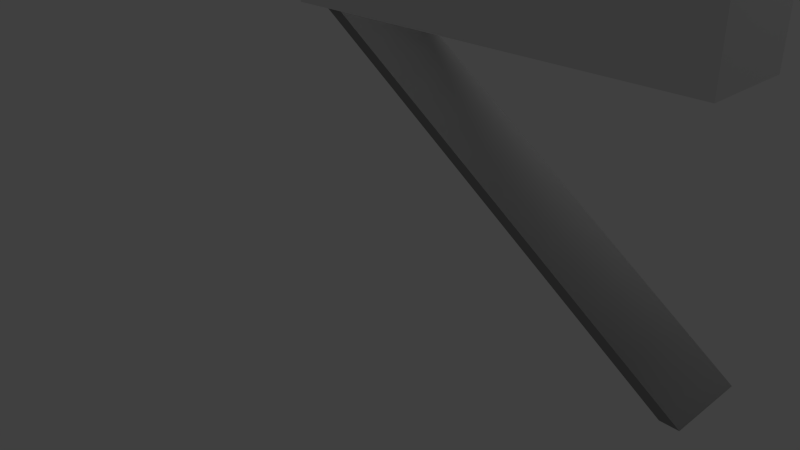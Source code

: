 # Source: Stairs_5m_Collider.blend  (saved by Blender 2.63.0; exported with 4.5.12 LTS)
import bpy
from mathutils import Matrix  # noqa: F401  (used for matrix-valued properties, if any)

bpy.ops.wm.read_factory_settings(use_empty=True)
scene = bpy.context.scene
scene.name = 'Scene'

# ---- collections
col_collection_1 = bpy.data.collections.new('Collection 1'); scene.collection.children.link(col_collection_1)

# ---- materials (node trees are filled in below, after node groups)
mat_trim_2 = bpy.data.materials.new('Trim 2')
mat_trim_2.alpha_threshold = 0.0
mat_trim_2.use_transparent_shadow = False
mat_trim_2.diffuse_color = (0.2957, 0.2957, 0.2957, 1.0)
mat_trim_2.roughness = 0.5
mat_trim_2.line_color = (0.0, 0.0, 0.0, 1.0)
mat_trim = bpy.data.materials.new('Trim')
mat_trim.alpha_threshold = 0.0
mat_trim.use_transparent_shadow = False
mat_trim.roughness = 0.5
mat_trim.line_color = (0.0, 0.0, 0.0, 1.0)
mat_frosted_glass = bpy.data.materials.new('Frosted Glass')
mat_frosted_glass.alpha_threshold = 0.0
mat_frosted_glass.use_transparent_shadow = False
mat_frosted_glass.diffuse_color = (0.3424, 0.2097, 0.2053, 1.0)
mat_frosted_glass.roughness = 0.5
mat_frosted_glass.line_color = (0.0, 0.0, 0.0, 1.0)

# ---- material node trees

# ---- world
world_world = bpy.data.worlds.new('World'); scene.world = world_world
world_world.color = (0.05088, 0.05088, 0.05088)
world_world.use_sun_shadow = False
world_world.sun_shadow_jitter_overblur = 0.0
world_world.cycles.sampling_method = 'MANUAL'
world_world.cycles.sample_map_resolution = 256

# ---- cameras
cam_camera = bpy.data.cameras.new('Camera')
cam_camera.clip_end = 100.0
cam_camera.lens = 35.0
cam_camera.sensor_width = 32.0
cam_camera.sensor_height = 18.0
cam_camera.ortho_scale = 7.314
cam_camera.dof.focus_distance = 0.0
cam_camera.dof.aperture_fstop = 128.0

# ---- lights
light_lamp = bpy.data.lights.new('Lamp', 'POINT')
light_lamp.transmission_factor = 0.0
light_lamp.cutoff_distance = 30.0
light_lamp.energy = 100.0
light_lamp.shadow_buffer_clip_start = 1.001
light_lamp.shadow_soft_size = 1.0
light_lamp.shadow_maximum_resolution = 0.006
light_lamp.use_absolute_resolution = True
light_lamp.cycles.use_multiple_importance_sampling = False

# ---- meshes
me_cube = bpy.data.meshes.new('Cube')
me_cube.from_pydata([(-0.1, -0.5, 3.5), (-0.05833, -0.5, 3.5), (0.93, 0.475, 0.1675), (0.93, -0.475, 0.1675), (0.8883, 0.475, 0.1675), (0.8883, -0.475, 0.1675), (-0.1, 0.5, 3.5), (-0.05833, 0.5, 3.5), (-0.1, -0.5, 3.22), (0.9, -0.5, 3.22), (-0.1, 0.5, 3.22), (0.9, 0.5, 3.22), (0.9, 0.5, 3.52), (0.9, -0.5, 3.52), (-0.105, -0.525, 3.22), (-0.105, -0.525, 3.52), (-0.105, 0.525, 3.22), (0.905, -0.525, 3.22), (0.905, -0.525, 3.52), (0.905, 0.525, 3.22), (0.905, 0.525, 3.52), (-0.1, -0.5, 3.52), (-0.1, 0.5, 3.52), (-0.105, 0.525, 3.52), (-0.1, 0.525, 3.52), (0.9, 0.5, 4.51), (0.9, -0.5, 4.51), (-0.105, -0.525, 4.51), (0.905, -0.525, 4.51), (0.905, 0.525, 4.51), (-0.1, -0.5, 4.51), (-0.1, 0.5, 4.51), (-0.105, 0.525, 4.51)], [(20, 24)], [(7, 1, 3, 2), (7, 6, 0, 1), (6, 7, 2, 4), (4, 5, 0, 6), (17, 19, 20, 18), (22, 10, 11, 12), (8, 21, 13, 9), (14, 16, 10, 8), (8, 9, 17, 14), (17, 9, 11, 19), (10, 16, 19, 11), (9, 13, 12, 11), (15, 18, 28, 27), (10, 22, 21, 8), (18, 20, 29, 28), (15, 23, 16, 14), (16, 23, 20, 19), (15, 21, 22, 23), (15, 14, 17, 18), (32, 29, 20, 23), (26, 28, 29, 25), (25, 29, 32, 31), (30, 27, 28, 26), (31, 32, 23, 22), (25, 31, 22, 12), (26, 25, 12, 13), (21, 15, 27, 30), (13, 21, 30, 26), (1, 0, 5, 3), (2, 3, 5, 4)])
me_cube.polygons.foreach_set('material_index', [0, 0, 0, 0, 1, 1, 1, 1, 1, 1, 1, 1, 1, 1, 1, 1, 1, 1, 1, 1, 1, 0, 1, 1, 1, 1, 1, 1, 0, 0])
me_cube.materials.append(mat_trim_2)
me_cube.materials.append(mat_trim)
me_cube.materials.append(mat_frosted_glass)
me_cube.use_remesh_preserve_volume = False
me_cube.use_remesh_preserve_attributes = False
me_cube.use_mirror_vertex_groups = False
me_cube.update()

# ---- objects
ob_cube = bpy.data.objects.new('Cube', me_cube)
ob_lamp = bpy.data.objects.new('Lamp', light_lamp)
ob_camera = bpy.data.objects.new('Camera', cam_camera)

# ---- transforms, parenting, visibility, modifiers, constraints
ob_cube.location = (0.0, 0.0, 0.0)
ob_cube.scale = (5.0, 1.0, 1.0)
ob_cube.lock_rotations_4d = False
ob_cube.empty_display_type = 'ARROWS'
ob_cube.lineart.crease_threshold = 0.0
ob_lamp.location = (4.076, 1.005, 5.904)
ob_lamp.rotation_euler = (0.6503, 0.05522, 1.866)
ob_lamp.lock_rotations_4d = False
ob_lamp.empty_display_type = 'ARROWS'
ob_lamp.color = (0.0, 0.0, 0.0, 0.0)
ob_lamp.lineart.crease_threshold = 0.0
ob_camera.location = (7.481, -6.508, 5.344)
ob_camera.rotation_euler = (1.109, 0.01082, 0.8149)
ob_camera.lock_rotations_4d = False
ob_camera.empty_display_type = 'ARROWS'
ob_camera.color = (0.0, 0.0, 0.0, 0.0)
ob_camera.display_type = 'WIRE'
ob_camera.lineart.crease_threshold = 0.0

# ---- collection membership
col_collection_1.objects.link(ob_cube)
col_collection_1.objects.link(ob_lamp)
col_collection_1.objects.link(ob_camera)

# ---- scene / render settings (as saved in the file)
scene.camera = ob_camera
scene.frame_start = 1; scene.frame_end = 250; scene.frame_set(1)
scene.render.engine = 'BLENDER_EEVEE_NEXT'
scene.render.image_settings.color_mode = 'RGB'
scene.render.image_settings.compression = 90
scene.render.resolution_percentage = 50
scene.render.dither_intensity = 0.0
scene.render.bake_margin = 2
scene.render.bake_bias = 0.0
scene.cycles.use_denoising = False
scene.cycles.samples = 10
scene.cycles.sampling_pattern = 'TABULATED_SOBOL'
scene.cycles.light_sampling_threshold = 0.0
scene.cycles.use_adaptive_sampling = False
scene.cycles.use_light_tree = False
scene.cycles.blur_glossy = 0.0
scene.cycles.volume_bounces = 1
scene.cycles.pixel_filter_type = 'GAUSSIAN'
scene.cycles.sample_clamp_indirect = 0.0
scene.view_settings.view_transform = 'Standard'
bpy.context.view_layer.update()
